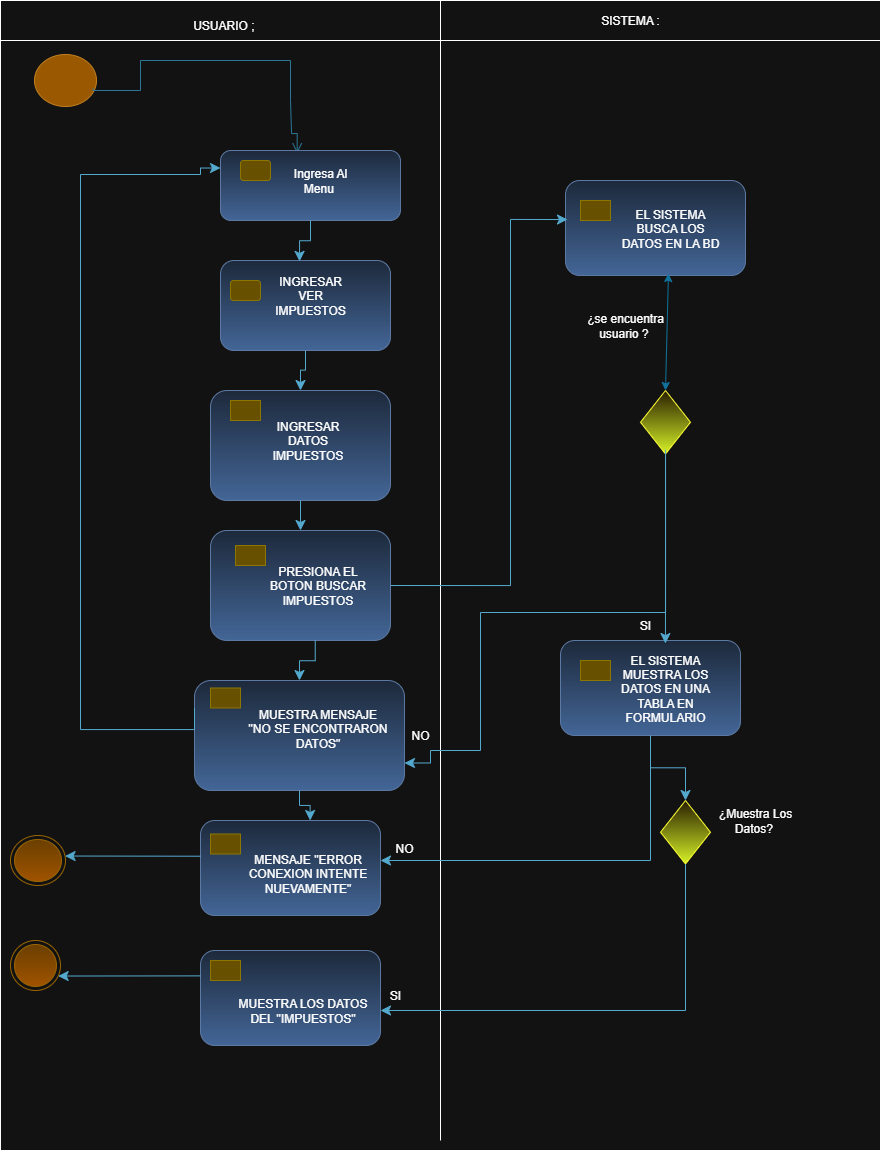

The diagram above was exported from draw.io. Its source (the exported page's mxGraphModel, read from the mxfile embedded in the PNG):
<mxGraphModel dx="1016" dy="558" grid="1" gridSize="10" guides="1" tooltips="1" connect="1" arrows="1" fold="1" page="1" pageScale="1" pageWidth="827" pageHeight="1169" math="0" shadow="0">
  <root>
    <mxCell id="0" />
    <mxCell id="1" parent="0" />
    <mxCell id="xpsnVj5g232j3aIq4sHA-10" value="" style="rounded=0;whiteSpace=wrap;html=1;movable=0;resizable=0;rotatable=0;deletable=0;editable=0;locked=1;connectable=0;" vertex="1" parent="1">
      <mxGeometry x="10" y="20" width="880" height="1140" as="geometry" />
    </mxCell>
    <mxCell id="xpsnVj5g232j3aIq4sHA-5" value="" style="ellipse;html=1;shape=startState;fillColor=#f0a30a;strokeColor=#BD7000;fontColor=#000000;" vertex="1" parent="1">
      <mxGeometry x="40" y="60" width="70" height="60" as="geometry" />
    </mxCell>
    <mxCell id="xpsnVj5g232j3aIq4sHA-11" value="" style="edgeStyle=orthogonalEdgeStyle;html=1;verticalAlign=bottom;endArrow=open;endSize=8;strokeColor=#54A9CE;rounded=0;fillColor=#0050ef;exitX=0.896;exitY=0.634;exitDx=0;exitDy=0;exitPerimeter=0;entryX=0.426;entryY=0.039;entryDx=0;entryDy=0;entryPerimeter=0;" edge="1" parent="1" source="xpsnVj5g232j3aIq4sHA-5" target="xpsnVj5g232j3aIq4sHA-17">
      <mxGeometry relative="1" as="geometry">
        <mxPoint x="307" y="140" as="targetPoint" />
        <mxPoint x="83" y="68" as="sourcePoint" />
        <Array as="points">
          <mxPoint x="103" y="100" />
          <mxPoint x="150" y="100" />
          <mxPoint x="150" y="70" />
          <mxPoint x="300" y="70" />
          <mxPoint x="300" y="110" />
          <mxPoint x="301" y="110" />
          <mxPoint x="301" y="143" />
        </Array>
      </mxGeometry>
    </mxCell>
    <mxCell id="xpsnVj5g232j3aIq4sHA-16" value="" style="rounded=1;whiteSpace=wrap;html=1;fillColor=#dae8fc;gradientColor=#7ea6e0;strokeColor=#6c8ebf;" vertex="1" parent="1">
      <mxGeometry x="230" y="270" width="170" height="90" as="geometry" />
    </mxCell>
    <mxCell id="xpsnVj5g232j3aIq4sHA-17" value="" style="rounded=1;whiteSpace=wrap;html=1;fillColor=#dae8fc;gradientColor=#7ea6e0;strokeColor=#6c8ebf;" vertex="1" parent="1">
      <mxGeometry x="230" y="160" width="180" height="70" as="geometry" />
    </mxCell>
    <mxCell id="xpsnVj5g232j3aIq4sHA-18" value="" style="rounded=1;whiteSpace=wrap;html=1;fillColor=#e3c800;strokeColor=#B09500;fontColor=#000000;" vertex="1" parent="1">
      <mxGeometry x="250" y="170" width="30" height="20" as="geometry" />
    </mxCell>
    <mxCell id="xpsnVj5g232j3aIq4sHA-20" value="" style="rounded=0;whiteSpace=wrap;html=1;movable=0;resizable=0;rotatable=0;deletable=0;editable=0;locked=1;connectable=0;" vertex="1" parent="1">
      <mxGeometry x="10" y="10" width="880" height="40" as="geometry" />
    </mxCell>
    <mxCell id="xpsnVj5g232j3aIq4sHA-23" value="" style="endArrow=none;html=1;rounded=0;movable=0;resizable=0;rotatable=0;deletable=0;editable=0;locked=1;connectable=0;" edge="1" parent="1">
      <mxGeometry width="50" height="50" relative="1" as="geometry">
        <mxPoint x="450" y="1150" as="sourcePoint" />
        <mxPoint x="450" y="10" as="targetPoint" />
      </mxGeometry>
    </mxCell>
    <mxCell id="xpsnVj5g232j3aIq4sHA-34" value="" style="rounded=1;whiteSpace=wrap;html=1;fillColor=#e3c800;strokeColor=#B09500;fontColor=#000000;" vertex="1" parent="1">
      <mxGeometry x="240" y="290" width="30" height="20" as="geometry" />
    </mxCell>
    <mxCell id="xpsnVj5g232j3aIq4sHA-39" value="USUARIO ;&amp;nbsp;" style="text;html=1;align=center;verticalAlign=middle;whiteSpace=wrap;rounded=0;" vertex="1" parent="1">
      <mxGeometry x="140" y="20" width="190" height="30" as="geometry" />
    </mxCell>
    <mxCell id="xpsnVj5g232j3aIq4sHA-40" value="SISTEMA :" style="text;html=1;align=center;verticalAlign=middle;whiteSpace=wrap;rounded=0;" vertex="1" parent="1">
      <mxGeometry x="590" y="15" width="100" height="30" as="geometry" />
    </mxCell>
    <mxCell id="xpsnVj5g232j3aIq4sHA-42" value="" style="edgeStyle=elbowEdgeStyle;elbow=vertical;endArrow=classic;html=1;curved=0;rounded=0;endSize=8;startSize=8;exitX=0.5;exitY=1;exitDx=0;exitDy=0;entryX=0.465;entryY=0.01;entryDx=0;entryDy=0;entryPerimeter=0;fillColor=#b1ddf0;strokeColor=#10739e;" edge="1" parent="1" source="xpsnVj5g232j3aIq4sHA-17" target="xpsnVj5g232j3aIq4sHA-16">
      <mxGeometry width="50" height="50" relative="1" as="geometry">
        <mxPoint x="430" y="380" as="sourcePoint" />
        <mxPoint x="480" y="330" as="targetPoint" />
      </mxGeometry>
    </mxCell>
    <mxCell id="xpsnVj5g232j3aIq4sHA-55" value="" style="rounded=1;whiteSpace=wrap;html=1;fillColor=#dae8fc;gradientColor=#7ea6e0;strokeColor=#6c8ebf;" vertex="1" parent="1">
      <mxGeometry x="220" y="540" width="180" height="110" as="geometry" />
    </mxCell>
    <mxCell id="xpsnVj5g232j3aIq4sHA-56" value="" style="rounded=1;whiteSpace=wrap;html=1;fillColor=#e3c800;strokeColor=#B09500;fontColor=#000000;arcSize=0;" vertex="1" parent="1">
      <mxGeometry x="245" y="555" width="30" height="20" as="geometry" />
    </mxCell>
    <mxCell id="xpsnVj5g232j3aIq4sHA-58" value="" style="rounded=1;whiteSpace=wrap;html=1;fillColor=#dae8fc;gradientColor=#7ea6e0;strokeColor=#6c8ebf;" vertex="1" parent="1">
      <mxGeometry x="220" y="400" width="180" height="110" as="geometry" />
    </mxCell>
    <mxCell id="xpsnVj5g232j3aIq4sHA-59" value="" style="rounded=1;whiteSpace=wrap;html=1;fillColor=#e3c800;strokeColor=#B09500;fontColor=#000000;arcSize=0;" vertex="1" parent="1">
      <mxGeometry x="240" y="410" width="30" height="20" as="geometry" />
    </mxCell>
    <mxCell id="xpsnVj5g232j3aIq4sHA-60" value="" style="edgeStyle=elbowEdgeStyle;elbow=vertical;endArrow=classic;html=1;curved=0;rounded=0;endSize=8;startSize=8;exitX=0.5;exitY=1;exitDx=0;exitDy=0;entryX=0.5;entryY=0;entryDx=0;entryDy=0;fillColor=#b1ddf0;strokeColor=#10739e;" edge="1" parent="1" source="xpsnVj5g232j3aIq4sHA-16" target="xpsnVj5g232j3aIq4sHA-58">
      <mxGeometry width="50" height="50" relative="1" as="geometry">
        <mxPoint x="380" y="320" as="sourcePoint" />
        <mxPoint x="394" y="361" as="targetPoint" />
      </mxGeometry>
    </mxCell>
    <mxCell id="xpsnVj5g232j3aIq4sHA-61" value="" style="edgeStyle=elbowEdgeStyle;elbow=vertical;endArrow=classic;html=1;curved=0;rounded=0;endSize=8;startSize=8;exitX=0.5;exitY=1;exitDx=0;exitDy=0;fillColor=#b1ddf0;strokeColor=#10739e;" edge="1" parent="1" source="xpsnVj5g232j3aIq4sHA-58" target="xpsnVj5g232j3aIq4sHA-55">
      <mxGeometry width="50" height="50" relative="1" as="geometry">
        <mxPoint x="325" y="390" as="sourcePoint" />
        <mxPoint x="320" y="430" as="targetPoint" />
      </mxGeometry>
    </mxCell>
    <mxCell id="xpsnVj5g232j3aIq4sHA-62" value="" style="rounded=1;whiteSpace=wrap;html=1;fillColor=#dae8fc;gradientColor=#7ea6e0;strokeColor=#6c8ebf;" vertex="1" parent="1">
      <mxGeometry x="204" y="690" width="210" height="110" as="geometry" />
    </mxCell>
    <mxCell id="xpsnVj5g232j3aIq4sHA-63" value="" style="rounded=1;whiteSpace=wrap;html=1;fillColor=#e3c800;strokeColor=#B09500;fontColor=#000000;arcSize=0;" vertex="1" parent="1">
      <mxGeometry x="220" y="697.5" width="30" height="20" as="geometry" />
    </mxCell>
    <mxCell id="xpsnVj5g232j3aIq4sHA-65" value="" style="edgeStyle=elbowEdgeStyle;elbow=vertical;endArrow=classic;html=1;curved=0;rounded=0;endSize=8;startSize=8;exitX=0.5;exitY=1;exitDx=0;exitDy=0;fillColor=#b1ddf0;strokeColor=#10739e;entryX=0.5;entryY=0;entryDx=0;entryDy=0;" edge="1" parent="1" target="xpsnVj5g232j3aIq4sHA-62">
      <mxGeometry width="50" height="50" relative="1" as="geometry">
        <mxPoint x="324.73" y="650" as="sourcePoint" />
        <mxPoint x="324.73" y="680" as="targetPoint" />
      </mxGeometry>
    </mxCell>
    <mxCell id="xpsnVj5g232j3aIq4sHA-67" value="" style="edgeStyle=orthogonalEdgeStyle;elbow=vertical;endArrow=classic;html=1;rounded=0;endSize=8;startSize=8;fillColor=#b1ddf0;strokeColor=#10739e;entryX=0;entryY=0.25;entryDx=0;entryDy=0;exitX=0;exitY=0.25;exitDx=0;exitDy=0;" edge="1" parent="1" source="xpsnVj5g232j3aIq4sHA-62" target="xpsnVj5g232j3aIq4sHA-17">
      <mxGeometry width="50" height="50" relative="1" as="geometry">
        <mxPoint x="220" y="739" as="sourcePoint" />
        <mxPoint x="209.92000000000002" y="171.25" as="targetPoint" />
        <Array as="points">
          <mxPoint x="204" y="739" />
          <mxPoint x="90" y="739" />
          <mxPoint x="90" y="184" />
          <mxPoint x="210" y="184" />
          <mxPoint x="210" y="178" />
        </Array>
      </mxGeometry>
    </mxCell>
    <mxCell id="xpsnVj5g232j3aIq4sHA-69" value="" style="ellipse;html=1;shape=endState;fillColor=#ffcd28;strokeColor=#d79b00;gradientColor=#ffa500;" vertex="1" parent="1">
      <mxGeometry x="20" y="845" width="55" height="50" as="geometry" />
    </mxCell>
    <mxCell id="xpsnVj5g232j3aIq4sHA-71" value="" style="ellipse;html=1;shape=endState;fillColor=#ffcd28;strokeColor=#d79b00;gradientColor=#ffa500;" vertex="1" parent="1">
      <mxGeometry x="20" y="950" width="50" height="50" as="geometry" />
    </mxCell>
    <mxCell id="xpsnVj5g232j3aIq4sHA-72" value="" style="rounded=1;whiteSpace=wrap;html=1;fillColor=#dae8fc;gradientColor=#7ea6e0;strokeColor=#6c8ebf;" vertex="1" parent="1">
      <mxGeometry x="210" y="830" width="180" height="95" as="geometry" />
    </mxCell>
    <mxCell id="xpsnVj5g232j3aIq4sHA-73" value="" style="rounded=1;whiteSpace=wrap;html=1;fillColor=#e3c800;strokeColor=#B09500;fontColor=#000000;arcSize=0;" vertex="1" parent="1">
      <mxGeometry x="220" y="843.5" width="30" height="20" as="geometry" />
    </mxCell>
    <mxCell id="xpsnVj5g232j3aIq4sHA-80" value="" style="rounded=1;whiteSpace=wrap;html=1;fillColor=#dae8fc;gradientColor=#7ea6e0;strokeColor=#6c8ebf;" vertex="1" parent="1">
      <mxGeometry x="210" y="960" width="180" height="95" as="geometry" />
    </mxCell>
    <mxCell id="xpsnVj5g232j3aIq4sHA-81" value="" style="rounded=1;whiteSpace=wrap;html=1;fillColor=#e3c800;strokeColor=#B09500;fontColor=#000000;arcSize=0;" vertex="1" parent="1">
      <mxGeometry x="220" y="970" width="30" height="20" as="geometry" />
    </mxCell>
    <mxCell id="xpsnVj5g232j3aIq4sHA-84" value="" style="edgeStyle=elbowEdgeStyle;elbow=vertical;endArrow=classic;html=1;curved=0;rounded=0;endSize=8;startSize=8;exitX=0.5;exitY=1;exitDx=0;exitDy=0;fillColor=#b1ddf0;strokeColor=#10739e;entryX=0.609;entryY=0;entryDx=0;entryDy=0;entryPerimeter=0;" edge="1" parent="1" source="xpsnVj5g232j3aIq4sHA-62" target="xpsnVj5g232j3aIq4sHA-72">
      <mxGeometry width="50" height="50" relative="1" as="geometry">
        <mxPoint x="500" y="780" as="sourcePoint" />
        <mxPoint x="500.27" y="820" as="targetPoint" />
      </mxGeometry>
    </mxCell>
    <mxCell id="xpsnVj5g232j3aIq4sHA-85" value="" style="rounded=1;whiteSpace=wrap;html=1;fillColor=#dae8fc;gradientColor=#7ea6e0;strokeColor=#6c8ebf;" vertex="1" parent="1">
      <mxGeometry x="570" y="650" width="180" height="95" as="geometry" />
    </mxCell>
    <mxCell id="xpsnVj5g232j3aIq4sHA-86" value="" style="rounded=1;whiteSpace=wrap;html=1;fillColor=#e3c800;strokeColor=#B09500;fontColor=#000000;arcSize=0;" vertex="1" parent="1">
      <mxGeometry x="590" y="670" width="30" height="20" as="geometry" />
    </mxCell>
    <mxCell id="xpsnVj5g232j3aIq4sHA-89" value="" style="rounded=1;whiteSpace=wrap;html=1;fillColor=#dae8fc;gradientColor=#7ea6e0;strokeColor=#6c8ebf;" vertex="1" parent="1">
      <mxGeometry x="575" y="190" width="180" height="95" as="geometry" />
    </mxCell>
    <mxCell id="xpsnVj5g232j3aIq4sHA-90" value="" style="rounded=1;whiteSpace=wrap;html=1;fillColor=#e3c800;strokeColor=#B09500;fontColor=#000000;arcSize=0;" vertex="1" parent="1">
      <mxGeometry x="590" y="210" width="30" height="20" as="geometry" />
    </mxCell>
    <mxCell id="xpsnVj5g232j3aIq4sHA-91" value="" style="rhombus;whiteSpace=wrap;html=1;fillColor=#fff2cc;strokeColor=light-dark(#D6B656,#FFFF33);gradientColor=light-dark(#FFD966,#D6F227);" vertex="1" parent="1">
      <mxGeometry x="670" y="810" width="50" height="63.5" as="geometry" />
    </mxCell>
    <mxCell id="xpsnVj5g232j3aIq4sHA-95" value="" style="rhombus;whiteSpace=wrap;html=1;fillColor=#fff2cc;strokeColor=light-dark(#D6B656,#FFFF33);gradientColor=light-dark(#FFD966,#D6F227);" vertex="1" parent="1">
      <mxGeometry x="650" y="400" width="50" height="63.5" as="geometry" />
    </mxCell>
    <mxCell id="xpsnVj5g232j3aIq4sHA-98" value="" style="edgeStyle=elbowEdgeStyle;elbow=vertical;endArrow=classic;html=1;curved=0;rounded=0;endSize=8;startSize=8;exitX=0;exitY=0.376;exitDx=0;exitDy=0;fillColor=#b1ddf0;strokeColor=#10739e;exitPerimeter=0;" edge="1" parent="1" source="xpsnVj5g232j3aIq4sHA-72" target="xpsnVj5g232j3aIq4sHA-69">
      <mxGeometry width="50" height="50" relative="1" as="geometry">
        <mxPoint x="160" y="865" as="sourcePoint" />
        <mxPoint x="160.26999999999998" y="905" as="targetPoint" />
      </mxGeometry>
    </mxCell>
    <mxCell id="xpsnVj5g232j3aIq4sHA-99" value="" style="edgeStyle=elbowEdgeStyle;elbow=vertical;endArrow=classic;html=1;curved=0;rounded=0;endSize=8;startSize=8;exitX=0;exitY=0.376;exitDx=0;exitDy=0;fillColor=#b1ddf0;strokeColor=#10739e;exitPerimeter=0;" edge="1" parent="1" target="xpsnVj5g232j3aIq4sHA-71">
      <mxGeometry width="50" height="50" relative="1" as="geometry">
        <mxPoint x="210" y="985.38" as="sourcePoint" />
        <mxPoint x="60" y="984.38" as="targetPoint" />
      </mxGeometry>
    </mxCell>
    <mxCell id="xpsnVj5g232j3aIq4sHA-100" value="" style="edgeStyle=elbowEdgeStyle;elbow=vertical;endArrow=classic;html=1;curved=0;rounded=0;endSize=8;startSize=8;fillColor=#b1ddf0;strokeColor=#10739e;entryX=1;entryY=0.5;entryDx=0;entryDy=0;exitX=0.5;exitY=1;exitDx=0;exitDy=0;" edge="1" parent="1" source="xpsnVj5g232j3aIq4sHA-91">
      <mxGeometry width="50" height="50" relative="1" as="geometry">
        <mxPoint x="710" y="1015" as="sourcePoint" />
        <mxPoint x="390" y="1020" as="targetPoint" />
        <Array as="points">
          <mxPoint x="570" y="1020" />
        </Array>
      </mxGeometry>
    </mxCell>
    <mxCell id="xpsnVj5g232j3aIq4sHA-101" value="" style="edgeStyle=elbowEdgeStyle;elbow=vertical;endArrow=classic;html=1;curved=0;rounded=0;endSize=8;startSize=8;exitX=0.5;exitY=1;exitDx=0;exitDy=0;fillColor=#b1ddf0;strokeColor=#10739e;entryX=0.5;entryY=0;entryDx=0;entryDy=0;" edge="1" parent="1" source="xpsnVj5g232j3aIq4sHA-85" target="xpsnVj5g232j3aIq4sHA-91">
      <mxGeometry width="50" height="50" relative="1" as="geometry">
        <mxPoint x="659.64" y="750" as="sourcePoint" />
        <mxPoint x="659.91" y="790" as="targetPoint" />
      </mxGeometry>
    </mxCell>
    <mxCell id="xpsnVj5g232j3aIq4sHA-102" value="" style="edgeStyle=elbowEdgeStyle;elbow=vertical;endArrow=classic;html=1;curved=0;rounded=0;endSize=8;startSize=8;fillColor=#b1ddf0;strokeColor=#10739e;" edge="1" parent="1" target="xpsnVj5g232j3aIq4sHA-72">
      <mxGeometry width="50" height="50" relative="1" as="geometry">
        <mxPoint x="660" y="750" as="sourcePoint" />
        <mxPoint x="620" y="830" as="targetPoint" />
        <Array as="points">
          <mxPoint x="510" y="870" />
        </Array>
      </mxGeometry>
    </mxCell>
    <mxCell id="xpsnVj5g232j3aIq4sHA-103" value="" style="edgeStyle=orthogonalEdgeStyle;elbow=vertical;endArrow=classic;html=1;rounded=0;endSize=8;startSize=8;entryX=0.011;entryY=0.411;entryDx=0;entryDy=0;fillColor=#b1ddf0;strokeColor=#10739E;exitX=1;exitY=0.5;exitDx=0;exitDy=0;entryPerimeter=0;" edge="1" parent="1" source="xpsnVj5g232j3aIq4sHA-55" target="xpsnVj5g232j3aIq4sHA-89">
      <mxGeometry width="50" height="50" relative="1" as="geometry">
        <mxPoint x="490" y="530" as="sourcePoint" />
        <mxPoint x="510" y="391" as="targetPoint" />
        <Array as="points">
          <mxPoint x="520" y="595" />
          <mxPoint x="520" y="229" />
        </Array>
      </mxGeometry>
    </mxCell>
    <mxCell id="xpsnVj5g232j3aIq4sHA-106" value="" style="endArrow=classic;startArrow=classic;html=1;rounded=0;exitX=0.5;exitY=0;exitDx=0;exitDy=0;fillColor=#dae8fc;gradientColor=#7ea6e0;strokeColor=light-dark(#6C8EBF,#10739E);entryX=0.572;entryY=0.979;entryDx=0;entryDy=0;entryPerimeter=0;" edge="1" parent="1" source="xpsnVj5g232j3aIq4sHA-95" target="xpsnVj5g232j3aIq4sHA-89">
      <mxGeometry width="50" height="50" relative="1" as="geometry">
        <mxPoint x="650" y="390" as="sourcePoint" />
        <mxPoint x="660" y="290" as="targetPoint" />
      </mxGeometry>
    </mxCell>
    <mxCell id="xpsnVj5g232j3aIq4sHA-107" value="" style="edgeStyle=orthogonalEdgeStyle;elbow=vertical;endArrow=classic;html=1;rounded=0;endSize=8;startSize=8;exitX=0.5;exitY=1;exitDx=0;exitDy=0;fillColor=#b1ddf0;strokeColor=#10739e;entryX=1;entryY=0.75;entryDx=0;entryDy=0;" edge="1" parent="1" source="xpsnVj5g232j3aIq4sHA-95" target="xpsnVj5g232j3aIq4sHA-62">
      <mxGeometry width="50" height="50" relative="1" as="geometry">
        <mxPoint x="697.52" y="463.5" as="sourcePoint" />
        <mxPoint x="470" y="780" as="targetPoint" />
        <Array as="points">
          <mxPoint x="675" y="622" />
          <mxPoint x="490" y="622" />
          <mxPoint x="490" y="760" />
          <mxPoint x="440" y="760" />
          <mxPoint x="440" y="773" />
        </Array>
      </mxGeometry>
    </mxCell>
    <mxCell id="xpsnVj5g232j3aIq4sHA-108" value="" style="edgeStyle=elbowEdgeStyle;elbow=vertical;endArrow=classic;html=1;curved=0;rounded=0;endSize=8;startSize=8;exitX=0.501;exitY=0.932;exitDx=0;exitDy=0;fillColor=#b1ddf0;strokeColor=#10739e;exitPerimeter=0;entryX=0.583;entryY=0.032;entryDx=0;entryDy=0;entryPerimeter=0;" edge="1" parent="1" source="xpsnVj5g232j3aIq4sHA-95" target="xpsnVj5g232j3aIq4sHA-85">
      <mxGeometry width="50" height="50" relative="1" as="geometry">
        <mxPoint x="620" y="500" as="sourcePoint" />
        <mxPoint x="620" y="530" as="targetPoint" />
      </mxGeometry>
    </mxCell>
    <mxCell id="xpsnVj5g232j3aIq4sHA-109" value="Ingresa Al Menu&amp;nbsp;" style="text;html=1;align=center;verticalAlign=middle;whiteSpace=wrap;rounded=0;" vertex="1" parent="1">
      <mxGeometry x="290" y="170" width="80" height="40" as="geometry" />
    </mxCell>
    <mxCell id="xpsnVj5g232j3aIq4sHA-110" value="INGRESAR VER IMPUESTOS" style="text;html=1;align=center;verticalAlign=middle;whiteSpace=wrap;rounded=0;" vertex="1" parent="1">
      <mxGeometry x="280" y="285" width="80" height="40" as="geometry" />
    </mxCell>
    <mxCell id="xpsnVj5g232j3aIq4sHA-112" value="¿se encuentra usuario ?&amp;nbsp;" style="text;html=1;align=center;verticalAlign=middle;whiteSpace=wrap;rounded=0;" vertex="1" parent="1">
      <mxGeometry x="590" y="320" width="90" height="30" as="geometry" />
    </mxCell>
    <mxCell id="xpsnVj5g232j3aIq4sHA-113" value="SI" style="text;html=1;align=center;verticalAlign=middle;whiteSpace=wrap;rounded=0;" vertex="1" parent="1">
      <mxGeometry x="610" y="620" width="90" height="30" as="geometry" />
    </mxCell>
    <mxCell id="xpsnVj5g232j3aIq4sHA-114" value="¿Muestra Los Datos?&amp;nbsp;" style="text;html=1;align=center;verticalAlign=middle;whiteSpace=wrap;rounded=0;" vertex="1" parent="1">
      <mxGeometry x="720" y="815" width="90" height="30" as="geometry" />
    </mxCell>
    <mxCell id="xpsnVj5g232j3aIq4sHA-115" value="SI" style="text;html=1;align=center;verticalAlign=middle;whiteSpace=wrap;rounded=0;" vertex="1" parent="1">
      <mxGeometry x="360" y="990" width="90" height="30" as="geometry" />
    </mxCell>
    <mxCell id="xpsnVj5g232j3aIq4sHA-116" value="NO" style="text;html=1;align=center;verticalAlign=middle;whiteSpace=wrap;rounded=0;" vertex="1" parent="1">
      <mxGeometry x="369" y="843.5" width="90" height="30" as="geometry" />
    </mxCell>
    <mxCell id="xpsnVj5g232j3aIq4sHA-117" value="NO" style="text;html=1;align=center;verticalAlign=middle;whiteSpace=wrap;rounded=0;" vertex="1" parent="1">
      <mxGeometry x="390" y="730" width="80" height="30" as="geometry" />
    </mxCell>
    <mxCell id="xpsnVj5g232j3aIq4sHA-118" value="EL SISTEMA BUSCA LOS DATOS EN LA BD" style="text;html=1;align=center;verticalAlign=middle;whiteSpace=wrap;rounded=0;" vertex="1" parent="1">
      <mxGeometry x="630" y="217.5" width="100" height="40" as="geometry" />
    </mxCell>
    <mxCell id="xpsnVj5g232j3aIq4sHA-119" value="EL SISTEMA MUESTRA LOS DATOS EN UNA TABLA EN FORMULARIO" style="text;html=1;align=center;verticalAlign=middle;whiteSpace=wrap;rounded=0;" vertex="1" parent="1">
      <mxGeometry x="625" y="677.5" width="100" height="40" as="geometry" />
    </mxCell>
    <mxCell id="xpsnVj5g232j3aIq4sHA-120" value="INGRESAR DATOS IMPUESTOS" style="text;html=1;align=center;verticalAlign=middle;whiteSpace=wrap;rounded=0;" vertex="1" parent="1">
      <mxGeometry x="265" y="430" width="105" height="40" as="geometry" />
    </mxCell>
    <mxCell id="xpsnVj5g232j3aIq4sHA-121" value="PRESIONA EL BOTON BUSCAR IMPUESTOS" style="text;html=1;align=center;verticalAlign=middle;whiteSpace=wrap;rounded=0;" vertex="1" parent="1">
      <mxGeometry x="275" y="575" width="105" height="40" as="geometry" />
    </mxCell>
    <mxCell id="xpsnVj5g232j3aIq4sHA-122" value="MUESTRA MENSAJE &quot;NO SE ENCONTRARON DATOS&quot;" style="text;html=1;align=center;verticalAlign=middle;whiteSpace=wrap;rounded=0;" vertex="1" parent="1">
      <mxGeometry x="255" y="717.5" width="145" height="40" as="geometry" />
    </mxCell>
    <mxCell id="xpsnVj5g232j3aIq4sHA-123" value="MENSAJE &quot;ERROR CONEXION INTENTE NUEVAMENTE&quot;" style="text;html=1;align=center;verticalAlign=middle;whiteSpace=wrap;rounded=0;" vertex="1" parent="1">
      <mxGeometry x="245" y="863.5" width="145" height="40" as="geometry" />
    </mxCell>
    <mxCell id="xpsnVj5g232j3aIq4sHA-125" value="MUESTRA LOS DATOS DEL &quot;IMPUESTOS&quot;" style="text;html=1;align=center;verticalAlign=middle;whiteSpace=wrap;rounded=0;" vertex="1" parent="1">
      <mxGeometry x="240" y="1000" width="145" height="40" as="geometry" />
    </mxCell>
  </root>
</mxGraphModel>